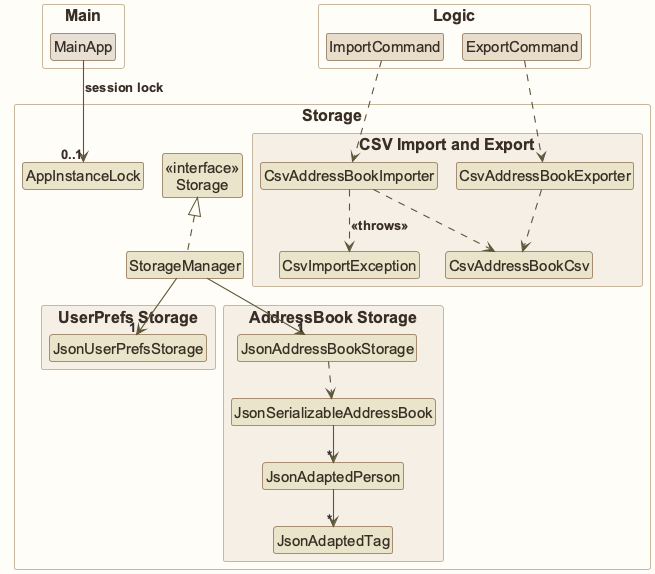

The diagram above was rendered by PlantUML. Its source (embedded in the PNG):
@startuml
!pragma layout smetana
!include style.puml
skinparam arrowThickness 1.1
skinparam arrowColor STORAGE_COLOR_T4
skinparam classBackgroundColor STORAGE_COLOR

package Storage as StoragePackage {

Class "<<interface>>\nStorage" as Storage
Class StorageManager
Class AppInstanceLock

package "UserPrefs Storage" #F5EFE5{
Class JsonUserPrefsStorage
}

package "AddressBook Storage" #F5EFE5{
Class JsonAddressBookStorage
Class JsonSerializableAddressBook
Class JsonAdaptedPerson
Class JsonAdaptedTag
}

package "CSV Import and Export" #F5EFE5{
Class CsvAddressBookImporter
Class CsvAddressBookExporter
Class CsvAddressBookCsv
Class CsvImportException
}

}

package Main {
Class MainApp #E8E0D5
}

package Logic {
Class ImportCommand LOGIC_COLOR
Class ExportCommand LOGIC_COLOR
}


MainApp --> "0..1" AppInstanceLock : session lock
StorageManager .up.|> Storage
StorageManager -down-> "1" JsonUserPrefsStorage
StorageManager -down-> "1" JsonAddressBookStorage

JsonAddressBookStorage ..> JsonSerializableAddressBook
JsonSerializableAddressBook --> "*" JsonAdaptedPerson
JsonAdaptedPerson --> "*" JsonAdaptedTag

ImportCommand ..> CsvAddressBookImporter
ExportCommand ..> CsvAddressBookExporter
CsvAddressBookImporter ..> CsvAddressBookCsv
CsvAddressBookExporter ..> CsvAddressBookCsv
CsvAddressBookImporter ..> CsvImportException : <<throws>>

@enduml